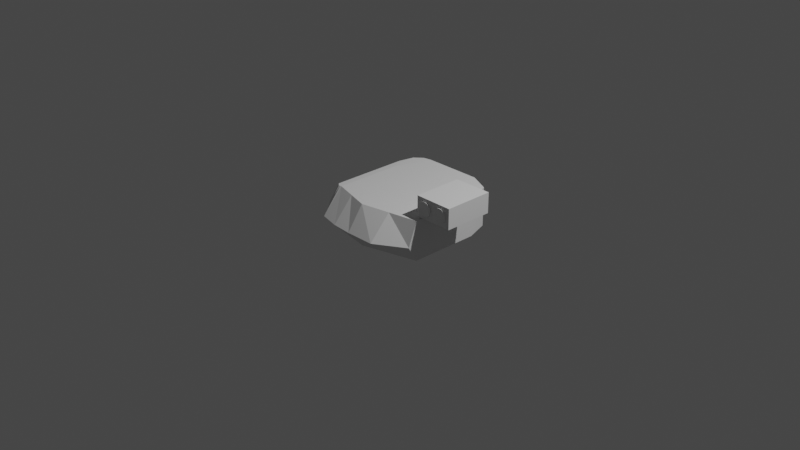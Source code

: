# Source: bradley_turret.blend  (saved by Blender 3.6.11; exported with 4.5.12 LTS)
import bpy
from mathutils import Matrix  # noqa: F401  (used for matrix-valued properties, if any)

bpy.ops.wm.read_factory_settings(use_empty=True)
scene = bpy.context.scene
scene.name = 'Scene'

# ---- collections
col_collection = bpy.data.collections.new('Collection'); scene.collection.children.link(col_collection)

# ---- world
world_world = bpy.data.worlds.new('World'); scene.world = world_world
world_world.use_nodes = True; world_world.node_tree.nodes.clear()
_N = world_world.node_tree.nodes; _L = world_world.node_tree.links
n0 = _N.new('ShaderNodeOutputWorld'); n0.name = 'World Output'; n0.location = (300, 300)
n1 = _N.new('ShaderNodeBackground'); n1.name = 'Background'; n1.location = (10, 300)
n1.inputs[0].default_value = (0.05088, 0.05088, 0.05088, 1.0)
_L.new(n1.outputs[0], n0.inputs[0])
n0.is_active_output = True
world_world.color = (0.05088, 0.05088, 0.05088)
world_world.use_sun_shadow = False
world_world.sun_shadow_jitter_overblur = 0.0

# ---- cameras
cam_camera = bpy.data.cameras.new('Camera')
cam_camera.clip_end = 100.0
cam_camera.ortho_scale = 7.314

# ---- lights
light_light = bpy.data.lights.new('Light', 'POINT')
light_light.transmission_factor = 0.0
light_light.energy = 1000.0
light_light.shadow_soft_size = 0.1
light_light.shadow_maximum_resolution = 0.006
light_light.use_absolute_resolution = True

# ---- meshes
me_cube_002 = bpy.data.meshes.new('Cube.002')
me_cube_002.from_pydata([(-1.393, -0.3484, -0.2864), (-1.062, -0.4834, 1.213), (-1.393, 0.6612, -0.2864), (-1.062, 0.6612, 1.213), (1.262, -0.5382, -0.847), (1.262, -0.5382, 1.251), (1.092, 0.8504, -0.847), (1.092, 0.8504, 1.251), (-1.393, -0.002179, -0.2864), (-1.062, -0.002179, 1.213), (1.262, -0.002179, -0.847), (1.262, -0.002179, 1.251), (-1.393, -0.237, -0.2864), (1.262, -0.5011, 1.251), (-1.062, -0.237, 1.213), (1.262, -0.5011, -0.847), (-1.062, 0.4989, 1.213), (1.262, 0.4989, -0.847), (-1.393, 0.4989, -0.2864), (1.262, 0.4989, 1.251), (-1.337, -0.4997, 0.0), (-1.254, 0.6612, 0.4639), (1.092, 0.8504, 0.0), (1.262, -0.6742, 0.0), (1.262, -0.002179, 0.0), (-1.254, -0.002179, 0.4639), (-1.254, -0.237, 0.4639), (1.262, -0.5011, 0.0), (1.262, 0.4989, 0.0), (-1.254, 0.4989, 0.4639), (0.0, 1.0, -1.0), (0.0, 1.0, 1.251), (0.0, -0.7047, -1.0), (0.0, -0.7047, 1.251), (0.0, -0.002179, 1.251), (0.0, -0.002179, -1.0), (0.0, -0.5011, 1.251), (0.0, -0.5011, -1.0), (0.0, 0.4989, -1.0), (0.0, 0.4989, 1.251), (0.0, -0.9501, 0.0), (0.0, 1.0, 0.0), (-0.632, 0.9947, -0.8638), (-0.8901, -0.5347, 1.251), (-1.252, -0.002179, -0.3419), (-0.8901, -0.237, -0.8638), (-1.252, 0.4989, -0.3419), (-0.8901, -0.8582, 0.0), (-0.632, 1.0, 1.251), (-0.8901, -0.4834, -0.8638), (-0.8901, -0.002179, 1.251), (-0.8901, -0.237, 1.251), (-0.8901, 0.4989, 1.251), (-0.632, 1.0, 0.0), (0.6309, 1.0, 1.251), (0.6309, -0.6215, -0.9235), (0.6309, -0.002179, 1.251), (0.6309, -0.5011, 1.251), (0.6309, 0.4989, 1.251), (0.6309, 1.0, 0.0), (0.6309, 1.0, -0.9235), (0.6309, -0.6215, 1.251), (0.6309, -0.002179, -0.9235), (0.6309, -0.5011, -0.9235), (0.6309, 0.4989, -0.9235), (0.6309, -0.9448, 0.0), (-0.4451, 1.0, 1.251), (-0.4451, -0.6197, -0.9319), (-0.4451, -0.002179, 1.251), (-0.4451, -0.5011, 1.251), (-0.4451, 0.4989, 1.251), (-0.4451, 1.0, 0.0), (-0.4451, 1.0, -0.9319), (-0.4451, -0.6197, 1.251), (-0.626, -0.002179, -0.671), (-0.4451, -0.5011, -0.9319), (-0.626, 0.4989, -0.671), (-0.4451, -0.9291, 0.0), (-1.141, 0.8768, -0.5751), (-0.9759, -0.5339, 1.232), (-1.322, 0.04249, -0.3142), (-1.141, -0.1924, -0.5751), (-1.322, 0.5436, -0.3142), (-1.114, -0.6599, 0.0), (-0.9759, 0.8794, 1.232), (-1.141, -0.4387, -0.5751), (-0.9759, 0.04249, 1.232), (-0.9759, -0.1924, 1.232), (-0.9759, 0.5436, 1.232), (-1.072, 0.8794, 0.232), (-0.804, 0.9803, 1.242), (-1.016, -0.461, -0.7195), (-0.933, 0.02016, 1.242), (-0.933, -0.2147, 1.242), (-0.933, 0.5212, 1.242), (-0.8521, 0.9803, 0.116), (-0.8867, 0.9763, -0.7195), (-0.933, -0.5343, 1.242), (-1.287, 0.02016, -0.328), (-1.016, -0.2147, -0.7195), (-1.287, 0.5212, -0.328), (-1.002, -0.7591, 0.0), (1.216, 0.2819, 1.881), (1.218, -0.4787, 1.881), (1.218, 0.2819, 1.808), (1.221, -0.4787, 1.808), (1.227, 0.2819, 1.738), (1.23, -0.4787, 1.738), (1.241, 0.2819, 1.674), (1.244, -0.4787, 1.674), (1.26, 0.2819, 1.617), (1.263, -0.4787, 1.617), (1.283, 0.282, 1.571), (1.285, -0.4786, 1.571), (1.309, 0.282, 1.536), (1.312, -0.4786, 1.536), (1.337, 0.282, 1.515), (1.34, -0.4785, 1.515), (1.367, 0.2821, 1.507), (1.37, -0.4785, 1.507), (1.397, 0.2821, 1.514), (1.399, -0.4784, 1.514), (1.425, 0.2822, 1.535), (1.428, -0.4784, 1.535), (1.452, 0.2822, 1.57), (1.454, -0.4784, 1.57), (1.475, 0.2822, 1.616), (1.477, -0.4783, 1.616), (1.494, 0.2823, 1.672), (1.496, -0.4783, 1.672), (1.508, 0.2823, 1.736), (1.51, -0.4783, 1.736), (1.516, 0.2823, 1.806), (1.519, -0.4783, 1.806), (1.519, 0.2823, 1.879), (1.522, -0.4783, 1.879), (1.516, 0.2823, 1.952), (1.519, -0.4783, 1.952), (1.508, 0.2823, 2.021), (1.511, -0.4783, 2.021), (1.494, 0.2823, 2.086), (1.497, -0.4783, 2.086), (1.475, 0.2822, 2.142), (1.478, -0.4783, 2.142), (1.452, 0.2822, 2.189), (1.455, -0.4784, 2.189), (1.426, 0.2822, 2.224), (1.429, -0.4784, 2.223), (1.397, 0.2821, 2.245), (1.4, -0.4784, 2.245), (1.368, 0.2821, 2.252), (1.37, -0.4785, 2.252), (1.338, 0.282, 2.245), (1.341, -0.4785, 2.245), (1.31, 0.282, 2.224), (1.312, -0.4786, 2.224), (1.283, 0.282, 2.19), (1.286, -0.4786, 2.19), (1.26, 0.2819, 2.144), (1.263, -0.4787, 2.144), (1.241, 0.2819, 2.087), (1.244, -0.4787, 2.087), (1.227, 0.2819, 2.023), (1.23, -0.4787, 2.023), (1.219, 0.2819, 1.953), (1.221, -0.4787, 1.953), (1.983, -0.4612, 2.407), (1.168, -0.4612, 2.412), (1.983, 0.2653, 2.407), (1.168, 0.2653, 2.412), (1.982, -0.4612, 1.333), (1.167, -0.4612, 1.338), (1.982, 0.2653, 1.333), (1.167, 0.2653, 1.338), (1.983, 0.04523, 2.407), (1.168, 0.04523, 2.412), (1.982, 0.04523, 1.333), (1.167, 0.04523, 1.338), (1.983, -0.000882, 2.407), (1.167, -0.000882, 1.338), (1.168, -0.000882, 2.412), (1.982, -0.000882, 1.333), (1.983, -0.2252, 2.407), (1.167, -0.2252, 1.338), (1.168, -0.2252, 2.412), (1.982, -0.2252, 1.333), (1.168, -0.1773, 2.412), (1.982, -0.1773, 1.333), (1.983, -0.1773, 2.407), (1.167, -0.1773, 1.338), (1.216, -0.4612, 2.412), (1.216, 0.2653, 2.412), (1.215, 0.2653, 1.338), (1.215, -0.4612, 1.338), (1.215, 0.04523, 1.338), (1.216, 0.04523, 2.412), (1.216, -0.000882, 2.412), (1.215, -0.000882, 1.338), (1.216, -0.2252, 2.412), (1.215, -0.2252, 1.338), (1.215, -0.1773, 1.338), (1.216, -0.1773, 2.412), (1.323, 0.2653, 2.411), (1.322, 0.2653, 1.337), (1.322, -0.4612, 1.337), (1.322, 0.04523, 1.337), (1.323, 0.04523, 2.411), (1.323, -0.000882, 2.411), (1.322, -0.000882, 1.337), (1.323, -0.2252, 2.411), (1.322, -0.2252, 1.337), (1.322, -0.1773, 1.337), (1.323, -0.1773, 2.411), (1.323, -0.4612, 2.411), (1.215, -0.2252, 1.064), (1.215, -0.1773, 1.064), (1.321, -0.2252, 1.063), (1.321, -0.1773, 1.063), (1.215, 0.04523, 1.058), (1.215, -0.000882, 1.058), (1.321, 0.04523, 1.057), (1.321, -0.000882, 1.057), (1.602, 0.2819, 1.886), (1.605, -0.4787, 1.886), (1.605, 0.2819, 1.813), (1.608, -0.4787, 1.813), (1.614, 0.2819, 1.743), (1.616, -0.4787, 1.743), (1.628, 0.2819, 1.679), (1.63, -0.4787, 1.679), (1.647, 0.2819, 1.622), (1.649, -0.4787, 1.622), (1.669, 0.282, 1.576), (1.672, -0.4786, 1.576), (1.696, 0.282, 1.541), (1.698, -0.4786, 1.541), (1.724, 0.282, 1.52), (1.727, -0.4785, 1.52), (1.754, 0.2821, 1.513), (1.756, -0.4785, 1.513), (1.783, 0.2821, 1.52), (1.786, -0.4784, 1.52), (1.812, 0.2822, 1.541), (1.815, -0.4784, 1.541), (1.838, 0.2822, 1.575), (1.841, -0.4784, 1.575), (1.861, 0.2822, 1.621), (1.864, -0.4783, 1.621), (1.88, 0.2823, 1.677), (1.883, -0.4783, 1.677), (1.894, 0.2823, 1.742), (1.897, -0.4783, 1.742), (1.903, 0.2823, 1.811), (1.906, -0.4783, 1.811), (1.906, 0.2823, 1.884), (1.909, -0.4783, 1.884), (1.903, 0.2823, 1.957), (1.906, -0.4783, 1.957), (1.895, 0.2823, 2.027), (1.897, -0.4783, 2.027), (1.881, 0.2823, 2.091), (1.883, -0.4783, 2.091), (1.862, 0.2822, 2.148), (1.864, -0.4783, 2.148), (1.839, 0.2822, 2.194), (1.841, -0.4784, 2.194), (1.813, 0.2822, 2.229), (1.815, -0.4784, 2.229), (1.784, 0.2821, 2.25), (1.787, -0.4784, 2.25), (1.754, 0.2821, 2.257), (1.757, -0.4785, 2.257), (1.725, 0.282, 2.25), (1.727, -0.4785, 2.25), (1.696, 0.282, 2.229), (1.699, -0.4786, 2.229), (1.67, 0.282, 2.195), (1.673, -0.4786, 2.195), (1.647, 0.2819, 2.149), (1.65, -0.4787, 2.149), (1.628, 0.2819, 2.093), (1.631, -0.4787, 2.093), (1.614, 0.2819, 2.028), (1.617, -0.4787, 2.028), (1.605, 0.2819, 1.959), (1.608, -0.4787, 1.959)], [], [(29, 16, 3, 21), (59, 54, 7, 22), (27, 13, 5, 23), (83, 79, 1, 20), (63, 15, 4, 55), (87, 14, 1, 79), (88, 16, 9, 86), (64, 17, 10, 62), (28, 19, 11, 24), (26, 14, 9, 25), (20, 1, 14, 26), (86, 9, 14, 87), (62, 10, 15, 63), (24, 11, 13, 27), (22, 7, 19, 28), (60, 6, 17, 64), (84, 3, 16, 88), (25, 9, 16, 29), (8, 25, 29, 18), (6, 22, 28, 17), (10, 24, 27, 15), (0, 20, 26, 12), (12, 26, 25, 8), (17, 28, 24, 10), (85, 83, 20, 0), (15, 27, 23, 4), (60, 59, 22, 6), (18, 29, 21, 2), (72, 71, 41, 30), (55, 65, 40, 32), (54, 31, 39, 58), (72, 30, 38, 76), (74, 35, 37, 75), (56, 34, 36, 57), (76, 38, 35, 74), (58, 39, 34, 56), (57, 36, 33, 61), (75, 37, 32, 67), (65, 61, 33, 40), (71, 66, 31, 41), (95, 90, 48, 53), (99, 45, 49, 91), (100, 46, 44, 98), (98, 44, 45, 99), (96, 42, 46, 100), (96, 95, 53, 42), (67, 77, 47, 49), (66, 48, 52, 70), (68, 50, 51, 69), (70, 52, 50, 68), (69, 51, 43, 73), (77, 73, 43, 47), (23, 5, 61, 65), (13, 57, 61, 5), (19, 58, 56, 11), (11, 56, 57, 13), (7, 54, 58, 19), (4, 23, 65, 55), (30, 41, 59, 60), (30, 60, 64, 38), (35, 62, 63, 37), (38, 64, 62, 35), (37, 63, 55, 32), (41, 31, 54, 59), (40, 33, 73, 77), (36, 69, 73, 33), (39, 70, 68, 34), (34, 68, 69, 36), (31, 66, 70, 39), (32, 40, 77, 67), (53, 48, 66, 71), (45, 75, 67, 49), (46, 76, 74, 44), (44, 74, 75, 45), (42, 72, 76, 46), (42, 53, 71, 72), (2, 21, 89, 78), (2, 78, 82, 18), (8, 80, 81, 12), (18, 82, 80, 8), (12, 81, 85, 0), (21, 3, 84, 89), (91, 101, 83, 85), (90, 84, 88, 94), (92, 86, 87, 93), (94, 88, 86, 92), (93, 87, 79, 97), (101, 97, 79, 83), (47, 43, 97, 101), (51, 93, 97, 43), (52, 94, 92, 50), (50, 92, 93, 51), (48, 90, 94, 52), (49, 47, 101, 91), (78, 89, 95, 96), (78, 96, 100, 82), (80, 98, 99, 81), (82, 100, 98, 80), (81, 99, 91, 85), (89, 84, 90, 95), (102, 103, 105, 104), (104, 105, 107, 106), (106, 107, 109, 108), (108, 109, 111, 110), (110, 111, 113, 112), (112, 113, 115, 114), (114, 115, 117, 116), (116, 117, 119, 118), (118, 119, 121, 120), (120, 121, 123, 122), (122, 123, 125, 124), (124, 125, 127, 126), (126, 127, 129, 128), (128, 129, 131, 130), (130, 131, 133, 132), (132, 133, 135, 134), (134, 135, 137, 136), (136, 137, 139, 138), (138, 139, 141, 140), (140, 141, 143, 142), (142, 143, 145, 144), (144, 145, 147, 146), (146, 147, 149, 148), (148, 149, 151, 150), (150, 151, 153, 152), (152, 153, 155, 154), (154, 155, 157, 156), (156, 157, 159, 158), (158, 159, 161, 160), (160, 161, 163, 162), (105, 103, 165, 163, 161, 159, 157, 155, 153, 151, 149, 147, 145, 143, 141, 139, 137, 135, 133, 131, 129, 127, 125, 123, 121, 119, 117, 115, 113, 111, 109, 107), (162, 163, 165, 164), (164, 165, 103, 102), (102, 104, 106, 108, 110, 112, 114, 116, 118, 120, 122, 124, 126, 128, 130, 132, 134, 136, 138, 140, 142, 144, 146, 148, 150, 152, 154, 156, 158, 160, 162, 164), (195, 175, 169, 191), (191, 169, 173, 192), (199, 183, 171, 193), (193, 171, 167, 190), (182, 185, 170, 166), (183, 184, 167, 171), (173, 169, 175, 177), (168, 172, 176, 174), (192, 173, 177, 194), (196, 180, 175, 195), (201, 186, 180, 196), (177, 175, 180, 179), (174, 176, 181, 178), (194, 177, 179, 197), (190, 167, 184, 198), (189, 186, 184, 183), (188, 187, 185, 182), (200, 189, 183, 199), (197, 179, 189, 200), (178, 181, 187, 188), (179, 180, 186, 189), (198, 184, 186, 201), (209, 198, 201, 212), (208, 197, 200, 211), (211, 200, 215, 217), (213, 190, 198, 209), (194, 197, 219, 218), (212, 201, 196, 207), (207, 196, 195, 206), (203, 192, 194, 205), (204, 193, 190, 213), (210, 199, 193, 204), (202, 191, 192, 203), (206, 195, 191, 202), (174, 206, 202, 168), (168, 202, 203, 172), (185, 210, 204, 170), (170, 204, 213, 166), (172, 203, 205, 176), (178, 207, 206, 174), (188, 212, 207, 178), (176, 205, 208, 181), (166, 213, 209, 182), (187, 211, 210, 185), (181, 208, 211, 187), (182, 209, 212, 188), (217, 215, 214, 216), (200, 199, 214, 215), (210, 211, 217, 216), (199, 210, 216, 214), (220, 218, 219, 221), (205, 194, 218, 220), (208, 205, 220, 221), (197, 208, 221, 219), (222, 223, 225, 224), (224, 225, 227, 226), (226, 227, 229, 228), (228, 229, 231, 230), (230, 231, 233, 232), (232, 233, 235, 234), (234, 235, 237, 236), (236, 237, 239, 238), (238, 239, 241, 240), (240, 241, 243, 242), (242, 243, 245, 244), (244, 245, 247, 246), (246, 247, 249, 248), (248, 249, 251, 250), (250, 251, 253, 252), (252, 253, 255, 254), (254, 255, 257, 256), (256, 257, 259, 258), (258, 259, 261, 260), (260, 261, 263, 262), (262, 263, 265, 264), (264, 265, 267, 266), (266, 267, 269, 268), (268, 269, 271, 270), (270, 271, 273, 272), (272, 273, 275, 274), (274, 275, 277, 276), (276, 277, 279, 278), (278, 279, 281, 280), (280, 281, 283, 282), (225, 223, 285, 283, 281, 279, 277, 275, 273, 271, 269, 267, 265, 263, 261, 259, 257, 255, 253, 251, 249, 247, 245, 243, 241, 239, 237, 235, 233, 231, 229, 227), (282, 283, 285, 284), (284, 285, 223, 222), (222, 224, 226, 228, 230, 232, 234, 236, 238, 240, 242, 244, 246, 248, 250, 252, 254, 256, 258, 260, 262, 264, 266, 268, 270, 272, 274, 276, 278, 280, 282, 284)])
_uv = me_cube_002.uv_layers.new(name='UVMap')
_uv.uv.foreach_set('vector', [0.5, 0.1874, 0.625, 0.1874, 0.625, 0.25, 0.5, 0.25, 0.5, 0.4375, 0.625, 0.4375, 0.625, 0.5, 0.5, 0.5, 0.5, 0.6876, 0.625, 0.6876, 0.625, 0.75, 0.5, 0.75, 0.5, 0.9931, 0.625, 0.9931, 0.625, 1.0, 0.5, 1.0, 0.3125, 0.6876, 0.375, 0.6876, 0.375, 0.75, 0.3125, 0.75, 0.8681, 0.6876, 0.875, 0.6876, 0.875, 0.75, 0.8681, 0.75, 0.8681, 0.5626, 0.875, 0.5626, 0.875, 0.6253, 0.8681, 0.6253, 0.3125, 0.5626, 0.375, 0.5626, 0.375, 0.6253, 0.3125, 0.6253, 0.5, 0.5626, 0.625, 0.5626, 0.625, 0.6253, 0.5, 0.6253, 0.5, 0.06236, 0.625, 0.06236, 0.625, 0.1247, 0.5, 0.1247, 0.5, 0.0, 0.625, 0.0, 0.625, 0.06236, 0.5, 0.06236, 0.8681, 0.6253, 0.875, 0.6253, 0.875, 0.6876, 0.8681, 0.6876, 0.3125, 0.6253, 0.375, 0.6253, 0.375, 0.6876, 0.3125, 0.6876, 0.5, 0.6253, 0.625, 0.6253, 0.625, 0.6876, 0.5, 0.6876, 0.5, 0.5, 0.625, 0.5, 0.625, 0.5626, 0.5, 0.5626, 0.3125, 0.5, 0.375, 0.5, 0.375, 0.5626, 0.3125, 0.5626, 0.8681, 0.5, 0.875, 0.5, 0.875, 0.5626, 0.8681, 0.5626, 0.5, 0.1247, 0.625, 0.1247, 0.625, 0.1874, 0.5, 0.1874, 0.375, 0.1247, 0.5, 0.1247, 0.5, 0.1874, 0.375, 0.1874, 0.375, 0.5, 0.5, 0.5, 0.5, 0.5626, 0.375, 0.5626, 0.375, 0.6253, 0.5, 0.6253, 0.5, 0.6876, 0.375, 0.6876, 0.375, 0.0, 0.5, 0.0, 0.5, 0.06236, 0.375, 0.06236, 0.375, 0.06236, 0.5, 0.06236, 0.5, 0.1247, 0.375, 0.1247, 0.375, 0.5626, 0.5, 0.5626, 0.5, 0.6253, 0.375, 0.6253, 0.375, 0.9931, 0.5, 0.9931, 0.5, 1.0, 0.375, 1.0, 0.375, 0.6876, 0.5, 0.6876, 0.5, 0.75, 0.375, 0.75, 0.375, 0.4375, 0.5, 0.4375, 0.5, 0.5, 0.375, 0.5, 0.375, 0.1874, 0.5, 0.1874, 0.5, 0.25, 0.375, 0.25, 0.375, 0.3194, 0.5, 0.3194, 0.5, 0.375, 0.375, 0.375, 0.375, 0.8125, 0.5, 0.8125, 0.5, 0.875, 0.375, 0.875, 0.6875, 0.5, 0.75, 0.5, 0.75, 0.5626, 0.6875, 0.5626, 0.1944, 0.5, 0.25, 0.5, 0.25, 0.5626, 0.1944, 0.5626, 0.1944, 0.6253, 0.25, 0.6253, 0.25, 0.6876, 0.1944, 0.6876, 0.6875, 0.6253, 0.75, 0.6253, 0.75, 0.6876, 0.6875, 0.6876, 0.1944, 0.5626, 0.25, 0.5626, 0.25, 0.6253, 0.1944, 0.6253, 0.6875, 0.5626, 0.75, 0.5626, 0.75, 0.6253, 0.6875, 0.6253, 0.6875, 0.6876, 0.75, 0.6876, 0.75, 0.75, 0.6875, 0.75, 0.1944, 0.6876, 0.25, 0.6876, 0.25, 0.75, 0.1944, 0.75, 0.5, 0.8125, 0.625, 0.8125, 0.625, 0.875, 0.5, 0.875, 0.5, 0.3194, 0.625, 0.3194, 0.625, 0.375, 0.5, 0.375, 0.5, 0.2603, 0.625, 0.2603, 0.625, 0.2637, 0.5, 0.2637, 0.1353, 0.6876, 0.1387, 0.6876, 0.1387, 0.75, 0.1353, 0.75, 0.1353, 0.5626, 0.1387, 0.5626, 0.1387, 0.6253, 0.1353, 0.6253, 0.1353, 0.6253, 0.1387, 0.6253, 0.1387, 0.6876, 0.1353, 0.6876, 0.1353, 0.5, 0.1387, 0.5, 0.1387, 0.5626, 0.1353, 0.5626, 0.375, 0.2603, 0.5, 0.2603, 0.5, 0.2637, 0.375, 0.2637, 0.375, 0.9306, 0.5, 0.9306, 0.5, 0.9863, 0.375, 0.9863, 0.8056, 0.5, 0.8613, 0.5, 0.8613, 0.5626, 0.8056, 0.5626, 0.8056, 0.6253, 0.8613, 0.6253, 0.8613, 0.6876, 0.8056, 0.6876, 0.8056, 0.5626, 0.8613, 0.5626, 0.8613, 0.6253, 0.8056, 0.6253, 0.8056, 0.6876, 0.8613, 0.6876, 0.8613, 0.75, 0.8056, 0.75, 0.5, 0.9306, 0.625, 0.9306, 0.625, 0.9863, 0.5, 0.9863, 0.5, 0.75, 0.625, 0.75, 0.625, 0.8125, 0.5, 0.8125, 0.625, 0.6876, 0.6875, 0.6876, 0.6875, 0.75, 0.625, 0.75, 0.625, 0.5626, 0.6875, 0.5626, 0.6875, 0.6253, 0.625, 0.6253, 0.625, 0.6253, 0.6875, 0.6253, 0.6875, 0.6876, 0.625, 0.6876, 0.625, 0.5, 0.6875, 0.5, 0.6875, 0.5626, 0.625, 0.5626, 0.375, 0.75, 0.5, 0.75, 0.5, 0.8125, 0.375, 0.8125, 0.375, 0.375, 0.5, 0.375, 0.5, 0.4375, 0.375, 0.4375, 0.25, 0.5, 0.3125, 0.5, 0.3125, 0.5626, 0.25, 0.5626, 0.25, 0.6253, 0.3125, 0.6253, 0.3125, 0.6876, 0.25, 0.6876, 0.25, 0.5626, 0.3125, 0.5626, 0.3125, 0.6253, 0.25, 0.6253, 0.25, 0.6876, 0.3125, 0.6876, 0.3125, 0.75, 0.25, 0.75, 0.5, 0.375, 0.625, 0.375, 0.625, 0.4375, 0.5, 0.4375, 0.5, 0.875, 0.625, 0.875, 0.625, 0.9306, 0.5, 0.9306, 0.75, 0.6876, 0.8056, 0.6876, 0.8056, 0.75, 0.75, 0.75, 0.75, 0.5626, 0.8056, 0.5626, 0.8056, 0.6253, 0.75, 0.6253, 0.75, 0.6253, 0.8056, 0.6253, 0.8056, 0.6876, 0.75, 0.6876, 0.75, 0.5, 0.8056, 0.5, 0.8056, 0.5626, 0.75, 0.5626, 0.375, 0.875, 0.5, 0.875, 0.5, 0.9306, 0.375, 0.9306, 0.5, 0.2637, 0.625, 0.2637, 0.625, 0.3194, 0.5, 0.3194, 0.1387, 0.6876, 0.1944, 0.6876, 0.1944, 0.75, 0.1387, 0.75, 0.1387, 0.5626, 0.1944, 0.5626, 0.1944, 0.6253, 0.1387, 0.6253, 0.1387, 0.6253, 0.1944, 0.6253, 0.1944, 0.6876, 0.1387, 0.6876, 0.1387, 0.5, 0.1944, 0.5, 0.1944, 0.5626, 0.1387, 0.5626, 0.375, 0.2637, 0.5, 0.2637, 0.5, 0.3194, 0.375, 0.3194, 0.375, 0.25, 0.5, 0.25, 0.5, 0.2569, 0.375, 0.2569, 0.125, 0.5, 0.1319, 0.5, 0.1319, 0.5626, 0.125, 0.5626, 0.125, 0.6253, 0.1319, 0.6253, 0.1319, 0.6876, 0.125, 0.6876, 0.125, 0.5626, 0.1319, 0.5626, 0.1319, 0.6253, 0.125, 0.6253, 0.125, 0.6876, 0.1319, 0.6876, 0.1319, 0.75, 0.125, 0.75, 0.5, 0.25, 0.625, 0.25, 0.625, 0.2569, 0.5, 0.2569, 0.375, 0.9897, 0.5, 0.9897, 0.5, 0.9931, 0.375, 0.9931, 0.8647, 0.5, 0.8681, 0.5, 0.8681, 0.5626, 0.8647, 0.5626, 0.8647, 0.6253, 0.8681, 0.6253, 0.8681, 0.6876, 0.8647, 0.6876, 0.8647, 0.5626, 0.8681, 0.5626, 0.8681, 0.6253, 0.8647, 0.6253, 0.8647, 0.6876, 0.8681, 0.6876, 0.8681, 0.75, 0.8647, 0.75, 0.5, 0.9897, 0.625, 0.9897, 0.625, 0.9931, 0.5, 0.9931, 0.5, 0.9863, 0.625, 0.9863, 0.625, 0.9897, 0.5, 0.9897, 0.8613, 0.6876, 0.8647, 0.6876, 0.8647, 0.75, 0.8613, 0.75, 0.8613, 0.5626, 0.8647, 0.5626, 0.8647, 0.6253, 0.8613, 0.6253, 0.8613, 0.6253, 0.8647, 0.6253, 0.8647, 0.6876, 0.8613, 0.6876, 0.8613, 0.5, 0.8647, 0.5, 0.8647, 0.5626, 0.8613, 0.5626, 0.375, 0.9863, 0.5, 0.9863, 0.5, 0.9897, 0.375, 0.9897, 0.375, 0.2569, 0.5, 0.2569, 0.5, 0.2603, 0.375, 0.2603, 0.1319, 0.5, 0.1353, 0.5, 0.1353, 0.5626, 0.1319, 0.5626, 0.1319, 0.6253, 0.1353, 0.6253, 0.1353, 0.6876, 0.1319, 0.6876, 0.1319, 0.5626, 0.1353, 0.5626, 0.1353, 0.6253, 0.1319, 0.6253, 0.1319, 0.6876, 0.1353, 0.6876, 0.1353, 0.75, 0.1319, 0.75, 0.5, 0.2569, 0.625, 0.2569, 0.625, 0.2603, 0.5, 0.2603, 1.0, 0.5, 1.0, 1.0, 0.9688, 1.0, 0.9688, 0.5, 0.9688, 0.5, 0.9688, 1.0, 0.9375, 1.0, 0.9375, 0.5, 0.9375, 0.5, 0.9375, 1.0, 0.9062, 1.0, 0.9062, 0.5, 0.9062, 0.5, 0.9062, 1.0, 0.875, 1.0, 0.875, 0.5, 0.875, 0.5, 0.875, 1.0, 0.8438, 1.0, 0.8438, 0.5, 0.8438, 0.5, 0.8438, 1.0, 0.8125, 1.0, 0.8125, 0.5, 0.8125, 0.5, 0.8125, 1.0, 0.7812, 1.0, 0.7812, 0.5, 0.7812, 0.5, 0.7812, 1.0, 0.75, 1.0, 0.75, 0.5, 0.75, 0.5, 0.75, 1.0, 0.7188, 1.0, 0.7188, 0.5, 0.7188, 0.5, 0.7188, 1.0, 0.6875, 1.0, 0.6875, 0.5, 0.6875, 0.5, 0.6875, 1.0, 0.6562, 1.0, 0.6562, 0.5, 0.6562, 0.5, 0.6562, 1.0, 0.625, 1.0, 0.625, 0.5, 0.625, 0.5, 0.625, 1.0, 0.5938, 1.0, 0.5938, 0.5, 0.5938, 0.5, 0.5938, 1.0, 0.5625, 1.0, 0.5625, 0.5, 0.5625, 0.5, 0.5625, 1.0, 0.5312, 1.0, 0.5312, 0.5, 0.5312, 0.5, 0.5312, 1.0, 0.5, 1.0, 0.5, 0.5, 0.5, 0.5, 0.5, 1.0, 0.4688, 1.0, 0.4688, 0.5, 0.4688, 0.5, 0.4688, 1.0, 0.4375, 1.0, 0.4375, 0.5, 0.4375, 0.5, 0.4375, 1.0, 0.4062, 1.0, 0.4062, 0.5, 0.4062, 0.5, 0.4062, 1.0, 0.375, 1.0, 0.375, 0.5, 0.375, 0.5, 0.375, 1.0, 0.3438, 1.0, 0.3438, 0.5, 0.3438, 0.5, 0.3438, 1.0, 0.3125, 1.0, 0.3125, 0.5, 0.3125, 0.5, 0.3125, 1.0, 0.2812, 1.0, 0.2812, 0.5, 0.2812, 0.5, 0.2812, 1.0, 0.25, 1.0, 0.25, 0.5, 0.25, 0.5, 0.25, 1.0, 0.2188, 1.0, 0.2188, 0.5, 0.2188, 0.5, 0.2188, 1.0, 0.1875, 1.0, 0.1875, 0.5, 0.1875, 0.5, 0.1875, 1.0, 0.1562, 1.0, 0.1562, 0.5, 0.1562, 0.5, 0.1562, 1.0, 0.125, 1.0, 0.125, 0.5, 0.125, 0.5, 0.125, 1.0, 0.09375, 1.0, 0.09375, 0.5, 0.09375, 0.5, 0.09375, 1.0, 0.0625, 1.0, 0.0625, 0.5, 0.2968, 0.4854, 0.25, 0.49, 0.2032, 0.4854, 0.1582, 0.4717, 0.1167, 0.4496, 0.08029, 0.4197, 0.05045, 0.3833, 0.02827, 0.3418, 0.01461, 0.2968, 0.01, 0.25, 0.01461, 0.2032, 0.02827, 0.1582, 0.05045, 0.1167, 0.08029, 0.08029, 0.1167, 0.05045, 0.1582, 0.02827, 0.2032, 0.01461, 0.25, 0.01, 0.2968, 0.01461, 0.3418, 0.02827, 0.3833, 0.05045, 0.4197, 0.08029, 0.4496, 0.1167, 0.4717, 0.1582, 0.4854, 0.2032, 0.49, 0.25, 0.4854, 0.2968, 0.4717, 0.3418, 0.4496, 0.3833, 0.4197, 0.4197, 0.3833, 0.4496, 0.3418, 0.4717, 0.0625, 0.5, 0.0625, 1.0, 0.03125, 1.0, 0.03125, 0.5, 0.03125, 0.5, 0.03125, 1.0, 0.0, 1.0, 0.0, 0.5, 0.75, 0.49, 0.7968, 0.4854, 0.8418, 0.4717, 0.8833, 0.4496, 0.9197, 0.4197, 0.9496, 0.3833, 0.9717, 0.3418, 0.9854, 0.2968, 0.99, 0.25, 0.9854, 0.2032, 0.9717, 0.1582, 0.9496, 0.1167, 0.9197, 0.08029, 0.8833, 0.05045, 0.8418, 0.02827, 0.7968, 0.01461, 0.75, 0.01, 0.7032, 0.01461, 0.6582, 0.02827, 0.6167, 0.05045, 0.5803, 0.08029, 0.5504, 0.1167, 0.5283, 0.1582, 0.5146, 0.2032, 0.51, 0.25, 0.5146, 0.2968, 0.5283, 0.3418, 0.5504, 0.3833, 0.5803, 0.4197, 0.6167, 0.4496, 0.6582, 0.4717, 0.7032, 0.4854, 0.6101, 0.1743, 0.625, 0.1743, 0.625, 0.25, 0.6101, 0.25, 0.6101, 0.25, 0.625, 0.25, 0.625, 0.5, 0.6101, 0.5, 0.6101, 0.6688, 0.625, 0.6688, 0.625, 0.75, 0.6101, 0.75, 0.6101, 0.75, 0.625, 0.75, 0.625, 1.0, 0.6101, 1.0, 0.125, 0.6688, 0.375, 0.6688, 0.375, 0.75, 0.125, 0.75, 0.625, 0.6688, 0.875, 0.6688, 0.875, 0.75, 0.625, 0.75, 0.625, 0.5, 0.875, 0.5, 0.875, 0.5757, 0.625, 0.5757, 0.125, 0.5, 0.375, 0.5, 0.375, 0.5757, 0.125, 0.5757, 0.6101, 0.5, 0.625, 0.5, 0.625, 0.5757, 0.6101, 0.5757, 0.6101, 0.1584, 0.625, 0.1584, 0.625, 0.1743, 0.6101, 0.1743, 0.6101, 0.09771, 0.625, 0.09771, 0.625, 0.1584, 0.6101, 0.1584, 0.625, 0.5757, 0.875, 0.5757, 0.875, 0.5916, 0.625, 0.5916, 0.125, 0.5757, 0.375, 0.5757, 0.375, 0.5916, 0.125, 0.5916, 0.6101, 0.5757, 0.625, 0.5757, 0.625, 0.5916, 0.6101, 0.5916, 0.6101, 0.0, 0.625, 0.0, 0.625, 0.08122, 0.6101, 0.08122, 0.625, 0.6523, 0.875, 0.6523, 0.875, 0.6688, 0.625, 0.6688, 0.125, 0.6523, 0.375, 0.6523, 0.375, 0.6688, 0.125, 0.6688, 0.6101, 0.6523, 0.625, 0.6523, 0.625, 0.6688, 0.6101, 0.6688, 0.6101, 0.5916, 0.625, 0.5916, 0.625, 0.6523, 0.6101, 0.6523, 0.125, 0.5916, 0.375, 0.5916, 0.375, 0.6523, 0.125, 0.6523, 0.625, 0.5916, 0.875, 0.5916, 0.875, 0.6523, 0.625, 0.6523, 0.6101, 0.08122, 0.625, 0.08122, 0.625, 0.09771, 0.6101, 0.09771, 0.5774, 0.08122, 0.6101, 0.08122, 0.6101, 0.09771, 0.5774, 0.09771, 0.5774, 0.5916, 0.6101, 0.5916, 0.6101, 0.6523, 0.5774, 0.6523, 0.5774, 0.6523, 0.6101, 0.6523, 0.6101, 0.6523, 0.5774, 0.6523, 0.5774, 0.0, 0.6101, 0.0, 0.6101, 0.08122, 0.5774, 0.08122, 0.6101, 0.5757, 0.6101, 0.5916, 0.6101, 0.5916, 0.6101, 0.5757, 0.5774, 0.09771, 0.6101, 0.09771, 0.6101, 0.1584, 0.5774, 0.1584, 0.5774, 0.1584, 0.6101, 0.1584, 0.6101, 0.1743, 0.5774, 0.1743, 0.5774, 0.5, 0.6101, 0.5, 0.6101, 0.5757, 0.5774, 0.5757, 0.5774, 0.75, 0.6101, 0.75, 0.6101, 1.0, 0.5774, 1.0, 0.5774, 0.6688, 0.6101, 0.6688, 0.6101, 0.75, 0.5774, 0.75, 0.5774, 0.25, 0.6101, 0.25, 0.6101, 0.5, 0.5774, 0.5, 0.5774, 0.1743, 0.6101, 0.1743, 0.6101, 0.25, 0.5774, 0.25, 0.375, 0.1743, 0.5774, 0.1743, 0.5774, 0.25, 0.375, 0.25, 0.375, 0.25, 0.5774, 0.25, 0.5774, 0.5, 0.375, 0.5, 0.375, 0.6688, 0.5774, 0.6688, 0.5774, 0.75, 0.375, 0.75, 0.375, 0.75, 0.5774, 0.75, 0.5774, 1.0, 0.375, 1.0, 0.375, 0.5, 0.5774, 0.5, 0.5774, 0.5757, 0.375, 0.5757, 0.375, 0.1584, 0.5774, 0.1584, 0.5774, 0.1743, 0.375, 0.1743, 0.375, 0.09771, 0.5774, 0.09771, 0.5774, 0.1584, 0.375, 0.1584, 0.375, 0.5757, 0.5774, 0.5757, 0.5774, 0.5916, 0.375, 0.5916, 0.375, 0.0, 0.5774, 0.0, 0.5774, 0.08122, 0.375, 0.08122, 0.375, 0.6523, 0.5774, 0.6523, 0.5774, 0.6688, 0.375, 0.6688, 0.375, 0.5916, 0.5774, 0.5916, 0.5774, 0.6523, 0.375, 0.6523, 0.375, 0.08122, 0.5774, 0.08122, 0.5774, 0.09771, 0.375, 0.09771, 0.5774, 0.6523, 0.6101, 0.6523, 0.6101, 0.6688, 0.5774, 0.6688, 0.6101, 0.6523, 0.6101, 0.6688, 0.6101, 0.6688, 0.6101, 0.6523, 0.5774, 0.6688, 0.5774, 0.6523, 0.5774, 0.6523, 0.5774, 0.6688, 0.6101, 0.6688, 0.5774, 0.6688, 0.5774, 0.6688, 0.6101, 0.6688, 0.5774, 0.5757, 0.6101, 0.5757, 0.6101, 0.5916, 0.5774, 0.5916, 0.5774, 0.5757, 0.6101, 0.5757, 0.6101, 0.5757, 0.5774, 0.5757, 0.5774, 0.5916, 0.5774, 0.5757, 0.5774, 0.5757, 0.5774, 0.5916, 0.6101, 0.5916, 0.5774, 0.5916, 0.5774, 0.5916, 0.6101, 0.5916, 1.0, 0.5, 1.0, 1.0, 0.9688, 1.0, 0.9688, 0.5, 0.9688, 0.5, 0.9688, 1.0, 0.9375, 1.0, 0.9375, 0.5, 0.9375, 0.5, 0.9375, 1.0, 0.9062, 1.0, 0.9062, 0.5, 0.9062, 0.5, 0.9062, 1.0, 0.875, 1.0, 0.875, 0.5, 0.875, 0.5, 0.875, 1.0, 0.8438, 1.0, 0.8438, 0.5, 0.8438, 0.5, 0.8438, 1.0, 0.8125, 1.0, 0.8125, 0.5, 0.8125, 0.5, 0.8125, 1.0, 0.7812, 1.0, 0.7812, 0.5, 0.7812, 0.5, 0.7812, 1.0, 0.75, 1.0, 0.75, 0.5, 0.75, 0.5, 0.75, 1.0, 0.7188, 1.0, 0.7188, 0.5, 0.7188, 0.5, 0.7188, 1.0, 0.6875, 1.0, 0.6875, 0.5, 0.6875, 0.5, 0.6875, 1.0, 0.6562, 1.0, 0.6562, 0.5, 0.6562, 0.5, 0.6562, 1.0, 0.625, 1.0, 0.625, 0.5, 0.625, 0.5, 0.625, 1.0, 0.5938, 1.0, 0.5938, 0.5, 0.5938, 0.5, 0.5938, 1.0, 0.5625, 1.0, 0.5625, 0.5, 0.5625, 0.5, 0.5625, 1.0, 0.5312, 1.0, 0.5312, 0.5, 0.5312, 0.5, 0.5312, 1.0, 0.5, 1.0, 0.5, 0.5, 0.5, 0.5, 0.5, 1.0, 0.4688, 1.0, 0.4688, 0.5, 0.4688, 0.5, 0.4688, 1.0, 0.4375, 1.0, 0.4375, 0.5, 0.4375, 0.5, 0.4375, 1.0, 0.4062, 1.0, 0.4062, 0.5, 0.4062, 0.5, 0.4062, 1.0, 0.375, 1.0, 0.375, 0.5, 0.375, 0.5, 0.375, 1.0, 0.3438, 1.0, 0.3438, 0.5, 0.3438, 0.5, 0.3438, 1.0, 0.3125, 1.0, 0.3125, 0.5, 0.3125, 0.5, 0.3125, 1.0, 0.2812, 1.0, 0.2812, 0.5, 0.2812, 0.5, 0.2812, 1.0, 0.25, 1.0, 0.25, 0.5, 0.25, 0.5, 0.25, 1.0, 0.2188, 1.0, 0.2188, 0.5, 0.2188, 0.5, 0.2188, 1.0, 0.1875, 1.0, 0.1875, 0.5, 0.1875, 0.5, 0.1875, 1.0, 0.1562, 1.0, 0.1562, 0.5, 0.1562, 0.5, 0.1562, 1.0, 0.125, 1.0, 0.125, 0.5, 0.125, 0.5, 0.125, 1.0, 0.09375, 1.0, 0.09375, 0.5, 0.09375, 0.5, 0.09375, 1.0, 0.0625, 1.0, 0.0625, 0.5, 0.2968, 0.4854, 0.25, 0.49, 0.2032, 0.4854, 0.1582, 0.4717, 0.1167, 0.4496, 0.08029, 0.4197, 0.05045, 0.3833, 0.02827, 0.3418, 0.01461, 0.2968, 0.01, 0.25, 0.01461, 0.2032, 0.02827, 0.1582, 0.05045, 0.1167, 0.08029, 0.08029, 0.1167, 0.05045, 0.1582, 0.02827, 0.2032, 0.01461, 0.25, 0.01, 0.2968, 0.01461, 0.3418, 0.02827, 0.3833, 0.05045, 0.4197, 0.08029, 0.4496, 0.1167, 0.4717, 0.1582, 0.4854, 0.2032, 0.49, 0.25, 0.4854, 0.2968, 0.4717, 0.3418, 0.4496, 0.3833, 0.4197, 0.4197, 0.3833, 0.4496, 0.3418, 0.4717, 0.0625, 0.5, 0.0625, 1.0, 0.03125, 1.0, 0.03125, 0.5, 0.03125, 0.5, 0.03125, 1.0, 0.0, 1.0, 0.0, 0.5, 0.75, 0.49, 0.7968, 0.4854, 0.8418, 0.4717, 0.8833, 0.4496, 0.9197, 0.4197, 0.9496, 0.3833, 0.9717, 0.3418, 0.9854, 0.2968, 0.99, 0.25, 0.9854, 0.2032, 0.9717, 0.1582, 0.9496, 0.1167, 0.9197, 0.08029, 0.8833, 0.05045, 0.8418, 0.02827, 0.7968, 0.01461, 0.75, 0.01, 0.7032, 0.01461, 0.6582, 0.02827, 0.6167, 0.05045, 0.5803, 0.08029, 0.5504, 0.1167, 0.5283, 0.1582, 0.5146, 0.2032, 0.51, 0.25, 0.5146, 0.2968, 0.5283, 0.3418, 0.5504, 0.3833, 0.5803, 0.4197, 0.6167, 0.4496, 0.6582, 0.4717, 0.7032, 0.4854])
me_cube_002.update()

# ---- objects
ob_light = bpy.data.objects.new('Light', light_light)
ob_camera = bpy.data.objects.new('Camera', cam_camera)
ob_cube_001 = bpy.data.objects.new('Cube.001', me_cube_002)

# ---- transforms, parenting, visibility, modifiers, constraints
ob_light.location = (4.076, 1.005, 5.904)
ob_light.rotation_euler = (0.6503, 0.05522, 1.866)
ob_light.lock_rotations_4d = False
ob_light.empty_display_type = 'ARROWS'
ob_light.color = (0.0, 0.0, 0.0, 0.0)
ob_light.lineart.crease_threshold = 0.0
ob_camera.location = (7.359, -6.926, 4.958)
ob_camera.rotation_euler = (1.109, 0.0, 0.8149)
ob_camera.lock_rotations_4d = False
ob_camera.empty_display_type = 'ARROWS'
ob_camera.color = (0.0, 0.0, 0.0, 0.0)
ob_camera.display_type = 'WIRE'
ob_camera.lineart.crease_threshold = 0.0
ob_cube_001.location = (0.01427, 0.008107, 0.08414)
ob_cube_001.scale = (0.5043, 0.7356, 0.202)

# ---- collection membership
col_collection.objects.link(ob_light)
col_collection.objects.link(ob_camera)
col_collection.objects.link(ob_cube_001)

# ---- scene / render settings (as saved in the file)
scene.camera = ob_camera
scene.frame_start = 1; scene.frame_end = 250; scene.frame_set(1)
scene.render.engine = 'BLENDER_EEVEE_NEXT'
scene.cycles.sampling_pattern = 'TABULATED_SOBOL'
scene.view_settings.view_transform = 'Filmic'
bpy.context.view_layer.update()
